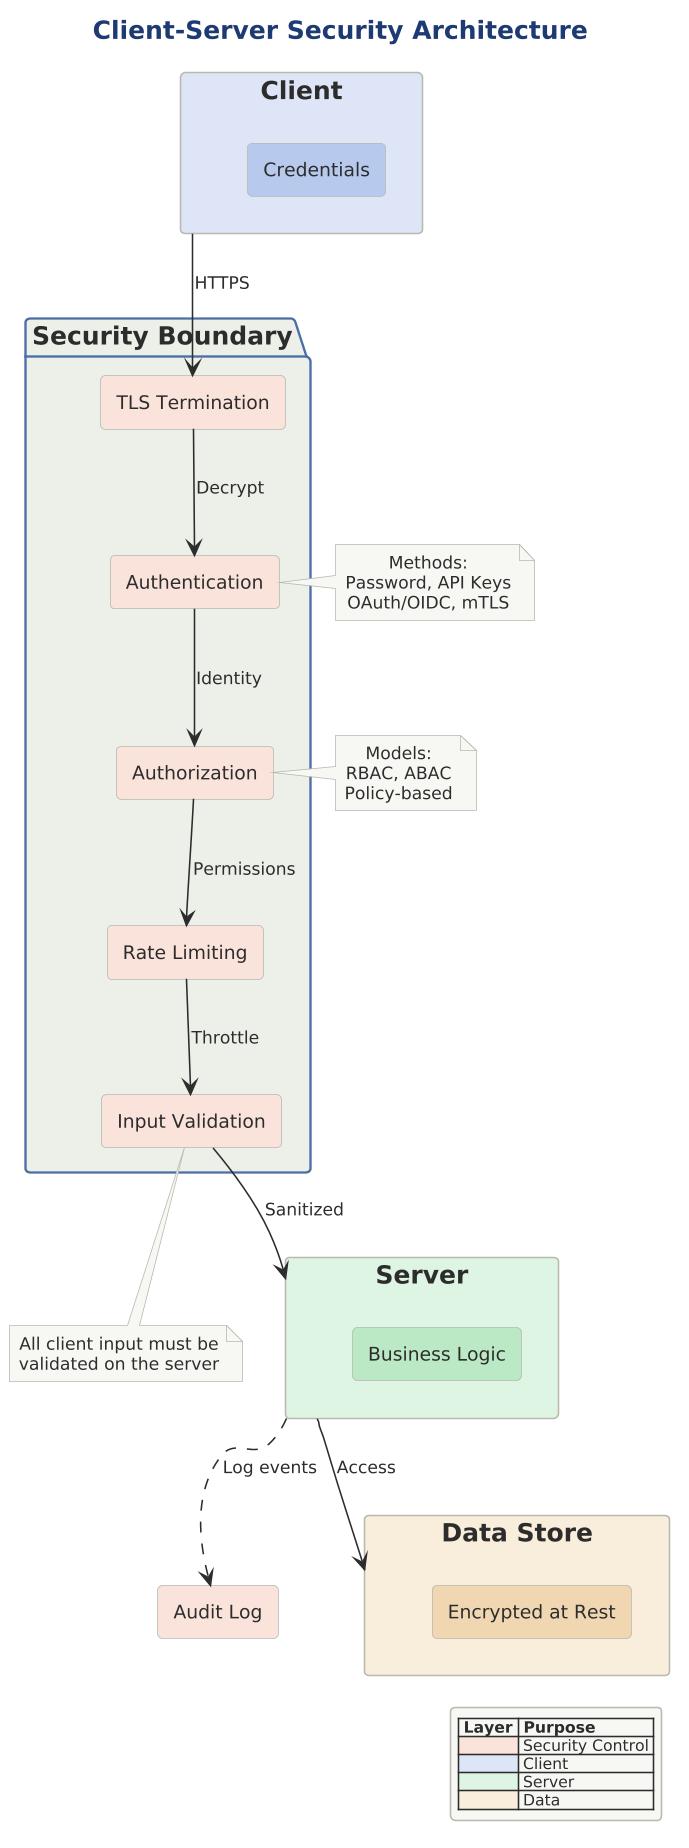

The diagram above was rendered by PlantUML. Its source (embedded in the PNG):
@startuml

scale 1.5625




title Client-Server Security Architecture

!include ../../../../../../tooling/styles/plantuml/structural/package-diagram-style.iuml

rectangle "Client" as CLIENT $fill_primary {
    rectangle "Credentials" as CRED $deep_primary
}

package "Security Boundary" {
    rectangle "TLS Termination" as TLS $fill_invalid
    rectangle "Authentication" as AUTH $fill_invalid
    rectangle "Authorization" as AUTHZ $fill_invalid
    rectangle "Input Validation" as VAL $fill_invalid
    rectangle "Rate Limiting" as RATE $fill_invalid
}

rectangle "Server" as SERVER $fill_ok {
    rectangle "Business Logic" as BL $deep_ok
}

rectangle "Data Store" as DATA $fill_caution {
    rectangle "Encrypted at Rest" as EAR $deep_caution
}

rectangle "Audit Log" as AUDIT $fill_invalid

CLIENT --> TLS : HTTPS
TLS --> AUTH : Decrypt
AUTH --> AUTHZ : Identity
AUTHZ --> RATE : Permissions
RATE --> VAL : Throttle
VAL --> SERVER : Sanitized

SERVER --> DATA : Access
SERVER ..> AUDIT : Log events

note right of AUTH
  Methods:
  Password, API Keys
  OAuth/OIDC, mTLS
end note

note right of AUTHZ
  Models:
  RBAC, ABAC
  Policy-based
end note

note bottom of VAL
  All client input must be
  validated on the server
end note

legend right
  |= Layer |= Purpose |
  | <$fill_invalid> | Security Control |
  | <$fill_primary> | Client |
  | <$fill_ok> | Server |
  | <$fill_caution> | Data |
endlegend
@enduml